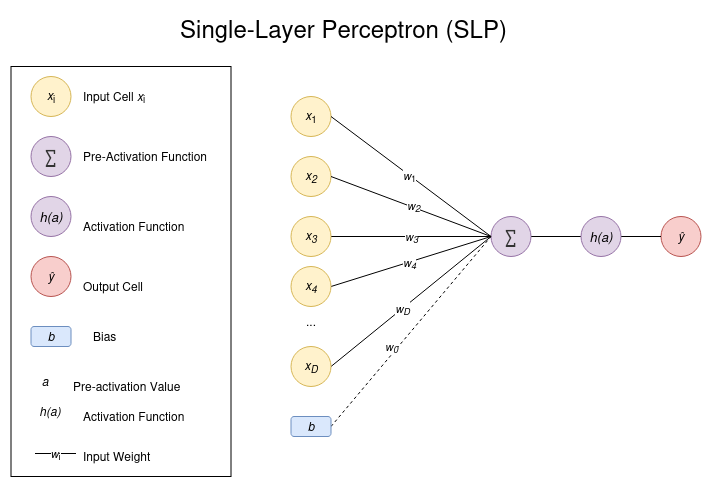

The diagram above was exported from draw.io. Its source (the exported page's mxGraphModel, read from the mxfile embedded in the PNG):
<mxGraphModel dx="921" dy="457" grid="0" gridSize="10" guides="1" tooltips="1" connect="1" arrows="1" fold="1" page="1" pageScale="1" pageWidth="827" pageHeight="1169" math="0" shadow="0">
  <root>
    <mxCell id="0" />
    <mxCell id="1" parent="0" />
    <mxCell id="qQOvj9bT03gg6eztAmv9-1" parent="1" style="text;html=1;strokeColor=none;fillColor=none;align=center;verticalAlign=middle;whiteSpace=wrap;rounded=0;shadow=1;strokeWidth=1.5;" value="&lt;font style=&quot;font-size: 24px;&quot;&gt;Single-Layer Perceptron (SLP)&lt;/font&gt;" vertex="1">
      <mxGeometry height="30" width="387" x="220" y="333" as="geometry" />
    </mxCell>
    <mxCell id="qQOvj9bT03gg6eztAmv9-3" parent="1" style="ellipse;whiteSpace=wrap;html=1;aspect=fixed;strokeColor=#d6b656;fillColor=#fff2cc;container=0;" value="&lt;i&gt;x&lt;/i&gt;&lt;sub&gt;1&lt;/sub&gt;" vertex="1">
      <mxGeometry height="40" width="40" x="360.5" y="416" as="geometry" />
    </mxCell>
    <mxCell id="qQOvj9bT03gg6eztAmv9-4" parent="1" style="ellipse;whiteSpace=wrap;html=1;aspect=fixed;strokeColor=#d6b656;fillColor=#fff2cc;container=0;" value="&lt;i&gt;x&lt;sub&gt;2&lt;/sub&gt;&lt;/i&gt;" vertex="1">
      <mxGeometry height="40" width="40" x="360.5" y="476" as="geometry" />
    </mxCell>
    <mxCell id="qQOvj9bT03gg6eztAmv9-138" edge="1" parent="1" source="qQOvj9bT03gg6eztAmv9-5" style="rounded=0;orthogonalLoop=1;jettySize=auto;html=1;exitX=1;exitY=0.5;exitDx=0;exitDy=0;endArrow=none;endFill=0;entryX=0;entryY=0.5;entryDx=0;entryDy=0;" target="qQOvj9bT03gg6eztAmv9-8">
      <mxGeometry relative="1" as="geometry">
        <mxPoint x="569" y="553" as="targetPoint" />
      </mxGeometry>
    </mxCell>
    <mxCell id="qQOvj9bT03gg6eztAmv9-150" connectable="0" parent="qQOvj9bT03gg6eztAmv9-138" style="edgeLabel;html=1;align=center;verticalAlign=middle;resizable=0;points=[];" value="&lt;i&gt;w&lt;sub&gt;3&lt;/sub&gt;&lt;/i&gt;" vertex="1">
      <mxGeometry relative="1" as="geometry">
        <mxPoint as="offset" />
      </mxGeometry>
    </mxCell>
    <mxCell id="qQOvj9bT03gg6eztAmv9-5" parent="1" style="ellipse;whiteSpace=wrap;html=1;aspect=fixed;strokeColor=#d6b656;fillColor=#fff2cc;container=0;" value="&lt;i&gt;x&lt;sub&gt;3&lt;/sub&gt;&lt;/i&gt;" vertex="1">
      <mxGeometry height="40" width="40" x="360.5" y="536" as="geometry" />
    </mxCell>
    <mxCell id="qQOvj9bT03gg6eztAmv9-139" edge="1" parent="1" source="qQOvj9bT03gg6eztAmv9-6" style="rounded=0;orthogonalLoop=1;jettySize=auto;html=1;exitX=1;exitY=0.5;exitDx=0;exitDy=0;entryX=0;entryY=0.5;entryDx=0;entryDy=0;endArrow=none;endFill=0;" target="qQOvj9bT03gg6eztAmv9-8">
      <mxGeometry relative="1" as="geometry" />
    </mxCell>
    <mxCell id="qQOvj9bT03gg6eztAmv9-151" connectable="0" parent="qQOvj9bT03gg6eztAmv9-139" style="edgeLabel;html=1;align=center;verticalAlign=middle;resizable=0;points=[];" value="&lt;i&gt;w&lt;sub&gt;4&lt;/sub&gt;&lt;/i&gt;" vertex="1">
      <mxGeometry relative="1" as="geometry">
        <mxPoint x="-3" y="1" as="offset" />
      </mxGeometry>
    </mxCell>
    <mxCell id="qQOvj9bT03gg6eztAmv9-6" parent="1" style="ellipse;whiteSpace=wrap;html=1;aspect=fixed;strokeColor=#d6b656;fillColor=#fff2cc;container=0;" value="&lt;i&gt;x&lt;sub&gt;4&lt;/sub&gt;&lt;/i&gt;" vertex="1">
      <mxGeometry height="40" width="40" x="360.5" y="586" as="geometry" />
    </mxCell>
    <mxCell id="qQOvj9bT03gg6eztAmv9-140" edge="1" parent="1" source="qQOvj9bT03gg6eztAmv9-7" style="rounded=0;orthogonalLoop=1;jettySize=auto;html=1;exitX=1;exitY=0.5;exitDx=0;exitDy=0;entryX=0;entryY=0.5;entryDx=0;entryDy=0;endArrow=none;endFill=0;" target="qQOvj9bT03gg6eztAmv9-8">
      <mxGeometry relative="1" as="geometry" />
    </mxCell>
    <mxCell id="qQOvj9bT03gg6eztAmv9-152" connectable="0" parent="qQOvj9bT03gg6eztAmv9-140" style="edgeLabel;html=1;align=center;verticalAlign=middle;resizable=0;points=[];" value="&lt;i&gt;w&lt;sub&gt;D&lt;/sub&gt;&lt;/i&gt;" vertex="1">
      <mxGeometry relative="1" as="geometry">
        <mxPoint x="-9" y="7" as="offset" />
      </mxGeometry>
    </mxCell>
    <mxCell id="qQOvj9bT03gg6eztAmv9-7" parent="1" style="ellipse;whiteSpace=wrap;html=1;aspect=fixed;strokeColor=#d6b656;fillColor=#fff2cc;container=0;" value="&lt;i&gt;x&lt;sub&gt;D&lt;/sub&gt;&lt;/i&gt;" vertex="1">
      <mxGeometry height="40" width="40" x="360.5" y="666" as="geometry" />
    </mxCell>
    <mxCell id="qQOvj9bT03gg6eztAmv9-142" edge="1" parent="1" source="qQOvj9bT03gg6eztAmv9-8" style="edgeStyle=orthogonalEdgeStyle;rounded=0;orthogonalLoop=1;jettySize=auto;html=1;exitX=1;exitY=0.5;exitDx=0;exitDy=0;entryX=0;entryY=0.5;entryDx=0;entryDy=0;endArrow=none;endFill=0;" target="qQOvj9bT03gg6eztAmv9-141">
      <mxGeometry relative="1" as="geometry" />
    </mxCell>
    <mxCell id="qQOvj9bT03gg6eztAmv9-8" parent="1" style="ellipse;whiteSpace=wrap;html=1;aspect=fixed;strokeColor=#9673a6;fillColor=#E1D5E7;container=0;" value="&lt;font style=&quot;font-size: 19px; color: rgb(51, 51, 51);&quot;&gt;∑&lt;/font&gt;" vertex="1">
      <mxGeometry height="40" width="40" x="560.5" y="536" as="geometry" />
    </mxCell>
    <mxCell id="qQOvj9bT03gg6eztAmv9-21" parent="1" style="ellipse;whiteSpace=wrap;html=1;aspect=fixed;strokeColor=#b85450;fillColor=#f8cecc;container=0;" value="&lt;i&gt;ŷ&lt;/i&gt;" vertex="1">
      <mxGeometry height="40" width="40" x="730.5" y="536" as="geometry" />
    </mxCell>
    <mxCell id="qQOvj9bT03gg6eztAmv9-53" edge="1" parent="1" source="qQOvj9bT03gg6eztAmv9-3" style="endArrow=none;html=1;rounded=0;exitX=1;exitY=0.5;exitDx=0;exitDy=0;entryX=0;entryY=0.5;entryDx=0;entryDy=0;" target="qQOvj9bT03gg6eztAmv9-8" value="">
      <mxGeometry height="50" relative="1" width="50" as="geometry">
        <mxPoint x="567.5" y="639" as="sourcePoint" />
        <mxPoint x="617.5" y="589" as="targetPoint" />
      </mxGeometry>
    </mxCell>
    <mxCell id="qQOvj9bT03gg6eztAmv9-147" connectable="0" parent="qQOvj9bT03gg6eztAmv9-53" style="edgeLabel;html=1;align=center;verticalAlign=middle;resizable=0;points=[];" value="&lt;i&gt;w&lt;/i&gt;&lt;sub&gt;1&lt;/sub&gt;" vertex="1">
      <mxGeometry relative="1" as="geometry">
        <mxPoint x="-2" y="-1" as="offset" />
      </mxGeometry>
    </mxCell>
    <mxCell id="qQOvj9bT03gg6eztAmv9-62" edge="1" parent="1" source="qQOvj9bT03gg6eztAmv9-4" style="endArrow=none;html=1;rounded=0;exitX=1;exitY=0.5;exitDx=0;exitDy=0;entryX=0;entryY=0.5;entryDx=0;entryDy=0;" target="qQOvj9bT03gg6eztAmv9-8" value="">
      <mxGeometry height="50" relative="1" width="50" as="geometry">
        <mxPoint x="377.5" y="377" as="sourcePoint" />
        <mxPoint x="546.5" y="556" as="targetPoint" />
      </mxGeometry>
    </mxCell>
    <mxCell id="qQOvj9bT03gg6eztAmv9-148" connectable="0" parent="qQOvj9bT03gg6eztAmv9-62" style="edgeLabel;html=1;align=center;verticalAlign=middle;resizable=0;points=[];" value="&lt;i&gt;w&lt;sub&gt;2&lt;/sub&gt;&lt;/i&gt;" vertex="1">
      <mxGeometry relative="1" as="geometry">
        <mxPoint x="2" y="-1" as="offset" />
      </mxGeometry>
    </mxCell>
    <mxCell id="qQOvj9bT03gg6eztAmv9-143" edge="1" parent="1" source="qQOvj9bT03gg6eztAmv9-141" style="edgeStyle=orthogonalEdgeStyle;rounded=0;orthogonalLoop=1;jettySize=auto;html=1;exitX=1;exitY=0.5;exitDx=0;exitDy=0;entryX=0;entryY=0.5;entryDx=0;entryDy=0;endArrow=none;endFill=0;" target="qQOvj9bT03gg6eztAmv9-21">
      <mxGeometry relative="1" as="geometry" />
    </mxCell>
    <mxCell id="qQOvj9bT03gg6eztAmv9-141" parent="1" style="ellipse;whiteSpace=wrap;html=1;aspect=fixed;strokeColor=#9673a6;fillColor=#E1D5E7;container=0;" value="&lt;font style=&quot;font-size: 13px;&quot;&gt;&lt;i&gt;&lt;span class=&quot;katex&quot;&gt;&lt;span class=&quot;katex-html&quot; aria-hidden=&quot;true&quot;&gt;&lt;span class=&quot;base&quot;&gt;&lt;font&gt;&lt;span class=&quot;mord mathnormal&quot;&gt;h&lt;/span&gt;&lt;span class=&quot;mopen&quot;&gt;(a&lt;/span&gt;&lt;span class=&quot;mclose&quot;&gt;)&lt;/span&gt;&lt;/font&gt;&lt;/span&gt;&lt;/span&gt;&lt;/span&gt;&lt;/i&gt;&lt;/font&gt;" vertex="1">
      <mxGeometry height="40" width="40" x="650.5" y="536" as="geometry" />
    </mxCell>
    <mxCell id="qQOvj9bT03gg6eztAmv9-144" parent="1" style="text;html=1;whiteSpace=wrap;strokeColor=none;fillColor=none;align=center;verticalAlign=middle;rounded=0;" value="..." vertex="1">
      <mxGeometry height="30" width="60" x="350.5" y="626" as="geometry" />
    </mxCell>
    <mxCell id="29NTAX_q-a2FtgYa_USO-2" parent="1" style="rounded=0;whiteSpace=wrap;html=1;" value="" vertex="1">
      <mxGeometry height="410" width="220" x="80.5" y="386" as="geometry" />
    </mxCell>
    <mxCell id="29NTAX_q-a2FtgYa_USO-3" parent="1" style="text;html=1;strokeColor=none;fillColor=none;align=left;verticalAlign=middle;whiteSpace=wrap;rounded=0;shadow=1;strokeWidth=1.5;fontSize=24;container=0;" value="&lt;font style=&quot;font-size: 12px;&quot;&gt;Activation Function&lt;/font&gt;" vertex="1">
      <mxGeometry height="30" width="130" x="150.5" y="526" as="geometry" />
    </mxCell>
    <mxCell id="29NTAX_q-a2FtgYa_USO-4" parent="1" style="text;html=1;strokeColor=none;fillColor=none;align=left;verticalAlign=middle;whiteSpace=wrap;rounded=0;shadow=1;strokeWidth=1.5;fontSize=24;container=0;" value="&lt;font style=&quot;font-size: 12px;&quot;&gt;Input Cell &lt;i&gt;x&lt;/i&gt;&lt;sub&gt;i&lt;/sub&gt;&lt;/font&gt;" vertex="1">
      <mxGeometry height="30" width="130" x="150.5" y="396" as="geometry" />
    </mxCell>
    <mxCell id="29NTAX_q-a2FtgYa_USO-5" parent="1" style="text;html=1;strokeColor=none;fillColor=none;align=left;verticalAlign=middle;whiteSpace=wrap;rounded=0;shadow=1;strokeWidth=1.5;fontSize=24;container=0;" value="&lt;font style=&quot;font-size: 12px;&quot;&gt;Output Cell&lt;/font&gt;" vertex="1">
      <mxGeometry height="30" width="70" x="150.5" y="586" as="geometry" />
    </mxCell>
    <mxCell id="29NTAX_q-a2FtgYa_USO-6" parent="1" style="text;html=1;strokeColor=none;fillColor=none;align=left;verticalAlign=middle;whiteSpace=wrap;rounded=0;shadow=1;strokeWidth=1.5;fontSize=24;container=0;" value="&lt;font style=&quot;font-size: 12px;&quot;&gt;Pre-Activation Function&lt;/font&gt;" vertex="1">
      <mxGeometry height="30" width="130" x="150.5" y="456" as="geometry" />
    </mxCell>
    <mxCell id="29NTAX_q-a2FtgYa_USO-7" edge="1" parent="1" style="endArrow=none;html=1;rounded=0;" value="">
      <mxGeometry height="50" relative="1" width="50" as="geometry">
        <mxPoint x="104.5" y="773" as="sourcePoint" />
        <mxPoint x="145.5" y="773" as="targetPoint" />
      </mxGeometry>
    </mxCell>
    <mxCell id="29NTAX_q-a2FtgYa_USO-8" connectable="0" parent="29NTAX_q-a2FtgYa_USO-7" style="edgeLabel;html=1;align=center;verticalAlign=middle;resizable=0;points=[];" value="&lt;i&gt;w&lt;/i&gt;&lt;sub&gt;i&lt;/sub&gt;" vertex="1">
      <mxGeometry relative="1" as="geometry">
        <mxPoint as="offset" />
      </mxGeometry>
    </mxCell>
    <mxCell id="29NTAX_q-a2FtgYa_USO-9" parent="1" style="ellipse;whiteSpace=wrap;html=1;aspect=fixed;strokeColor=#9673a6;fillColor=#e1d5e7;container=0;" value="&lt;font style=&quot;font-size: 13px;&quot;&gt;&lt;i&gt;&lt;span class=&quot;katex&quot;&gt;&lt;span class=&quot;katex-html&quot; aria-hidden=&quot;true&quot;&gt;&lt;span class=&quot;base&quot;&gt;&lt;font&gt;&lt;span class=&quot;mord mathnormal&quot;&gt;h&lt;/span&gt;&lt;span class=&quot;mopen&quot;&gt;(a&lt;/span&gt;&lt;span class=&quot;mclose&quot;&gt;)&lt;/span&gt;&lt;/font&gt;&lt;/span&gt;&lt;/span&gt;&lt;/span&gt;&lt;/i&gt;&lt;/font&gt; " vertex="1">
      <mxGeometry height="40" width="40" x="100.5" y="516" as="geometry" />
    </mxCell>
    <mxCell id="29NTAX_q-a2FtgYa_USO-11" parent="1" style="ellipse;whiteSpace=wrap;html=1;aspect=fixed;strokeColor=#b85450;fillColor=#f8cecc;container=0;" value="&lt;i&gt;ŷ&lt;/i&gt;" vertex="1">
      <mxGeometry height="40" width="40" x="100.5" y="576" as="geometry" />
    </mxCell>
    <mxCell id="29NTAX_q-a2FtgYa_USO-12" parent="1" style="ellipse;whiteSpace=wrap;html=1;aspect=fixed;strokeColor=#d6b656;fillColor=#fff2cc;container=0;" value="&lt;i&gt;x&lt;/i&gt;&lt;sub&gt;i&lt;/sub&gt;" vertex="1">
      <mxGeometry height="40" width="40" x="100.5" y="396" as="geometry" />
    </mxCell>
    <mxCell id="29NTAX_q-a2FtgYa_USO-13" parent="1" style="ellipse;whiteSpace=wrap;html=1;aspect=fixed;strokeColor=#9673a6;fillColor=#e1d5e7;container=0;" value="&lt;font style=&quot;font-size: 19px; color: rgb(51, 51, 51);&quot;&gt;∑&lt;/font&gt;" vertex="1">
      <mxGeometry height="40" width="40" x="100.5" y="456" as="geometry" />
    </mxCell>
    <mxCell id="29NTAX_q-a2FtgYa_USO-14" parent="1" style="text;html=1;strokeColor=none;fillColor=none;align=left;verticalAlign=middle;whiteSpace=wrap;rounded=0;shadow=1;strokeWidth=1.5;fontSize=24;container=0;" value="&lt;font style=&quot;font-size: 12px;&quot;&gt;Input Weight&lt;/font&gt;" vertex="1">
      <mxGeometry height="30" width="130" x="150.5" y="756" as="geometry" />
    </mxCell>
    <mxCell id="29NTAX_q-a2FtgYa_USO-20" connectable="0" parent="1" style="group" value="" vertex="1">
      <mxGeometry height="30" width="160" x="90.5" y="716" as="geometry" />
    </mxCell>
    <mxCell id="29NTAX_q-a2FtgYa_USO-21" parent="29NTAX_q-a2FtgYa_USO-20" style="text;html=1;strokeColor=none;fillColor=none;align=left;verticalAlign=middle;whiteSpace=wrap;rounded=0;shadow=1;strokeWidth=1.5;fontSize=24;container=0;" value="&lt;font style=&quot;font-size: 12px;&quot;&gt;Activation Function&lt;/font&gt;" vertex="1">
      <mxGeometry height="30" width="110" x="60" as="geometry" />
    </mxCell>
    <mxCell id="29NTAX_q-a2FtgYa_USO-22" parent="29NTAX_q-a2FtgYa_USO-20" style="text;html=1;whiteSpace=wrap;strokeColor=none;fillColor=none;align=center;verticalAlign=middle;rounded=0;container=0;" value="&lt;i&gt;h(a&lt;/i&gt;&lt;i&gt;)&lt;/i&gt;" vertex="1">
      <mxGeometry height="30" width="60" as="geometry" />
    </mxCell>
    <mxCell id="29NTAX_q-a2FtgYa_USO-23" connectable="0" parent="1" style="group" value="" vertex="1">
      <mxGeometry height="30" width="170" x="90.5" y="686" as="geometry" />
    </mxCell>
    <mxCell id="29NTAX_q-a2FtgYa_USO-24" parent="29NTAX_q-a2FtgYa_USO-23" style="text;html=1;strokeColor=none;fillColor=none;align=left;verticalAlign=middle;whiteSpace=wrap;rounded=0;shadow=1;strokeWidth=1.5;fontSize=24;container=0;" value="&lt;font style=&quot;font-size: 12px;&quot;&gt;Pre-activation Value&lt;/font&gt;" vertex="1">
      <mxGeometry height="30" width="130" x="50" as="geometry" />
    </mxCell>
    <mxCell id="29NTAX_q-a2FtgYa_USO-25" parent="29NTAX_q-a2FtgYa_USO-23" style="text;html=1;whiteSpace=wrap;strokeColor=none;fillColor=none;align=center;verticalAlign=middle;rounded=0;container=0;" value="&lt;i&gt;a&lt;/i&gt;" vertex="1">
      <mxGeometry height="30" width="50" as="geometry" />
    </mxCell>
    <mxCell id="29NTAX_q-a2FtgYa_USO-32" connectable="0" parent="1" style="group" value="" vertex="1">
      <mxGeometry height="30" width="150" x="100.5" y="636" as="geometry" />
    </mxCell>
    <mxCell id="29NTAX_q-a2FtgYa_USO-33" parent="29NTAX_q-a2FtgYa_USO-32" style="text;html=1;strokeColor=none;fillColor=none;align=left;verticalAlign=middle;whiteSpace=wrap;rounded=0;shadow=1;strokeWidth=1.5;fontSize=24;container=0;" value="&lt;font style=&quot;font-size: 12px;&quot;&gt;Bias&lt;/font&gt;" vertex="1">
      <mxGeometry height="30" width="30" x="60" as="geometry" />
    </mxCell>
    <mxCell id="29NTAX_q-a2FtgYa_USO-34" parent="29NTAX_q-a2FtgYa_USO-32" style="rounded=1;whiteSpace=wrap;html=1;fillColor=#dae8fc;strokeColor=#6c8ebf;" value="&lt;div&gt;&lt;i&gt;b&lt;/i&gt;&lt;/div&gt;" vertex="1">
      <mxGeometry height="20" width="40" y="10" as="geometry" />
    </mxCell>
    <mxCell id="29NTAX_q-a2FtgYa_USO-36" edge="1" parent="1" source="29NTAX_q-a2FtgYa_USO-35" style="rounded=0;orthogonalLoop=1;jettySize=auto;html=1;exitX=1;exitY=0.5;exitDx=0;exitDy=0;entryX=0;entryY=0.5;entryDx=0;entryDy=0;dashed=1;endArrow=none;endFill=0;" target="qQOvj9bT03gg6eztAmv9-8">
      <mxGeometry relative="1" as="geometry" />
    </mxCell>
    <mxCell id="29NTAX_q-a2FtgYa_USO-35" parent="1" style="rounded=1;whiteSpace=wrap;html=1;fillColor=#dae8fc;strokeColor=#6c8ebf;" value="&lt;div&gt;&lt;i&gt;b&lt;/i&gt;&lt;/div&gt;" vertex="1">
      <mxGeometry height="20" width="40" x="360.5" y="736" as="geometry" />
    </mxCell>
    <mxCell id="29NTAX_q-a2FtgYa_USO-39" connectable="0" parent="1" style="edgeLabel;html=1;align=center;verticalAlign=middle;resizable=0;points=[];" value="&lt;i&gt;w&lt;sub&gt;0&lt;/sub&gt;&lt;/i&gt;" vertex="1">
      <mxGeometry x="460.5" y="666" as="geometry" />
    </mxCell>
  </root>
</mxGraphModel>